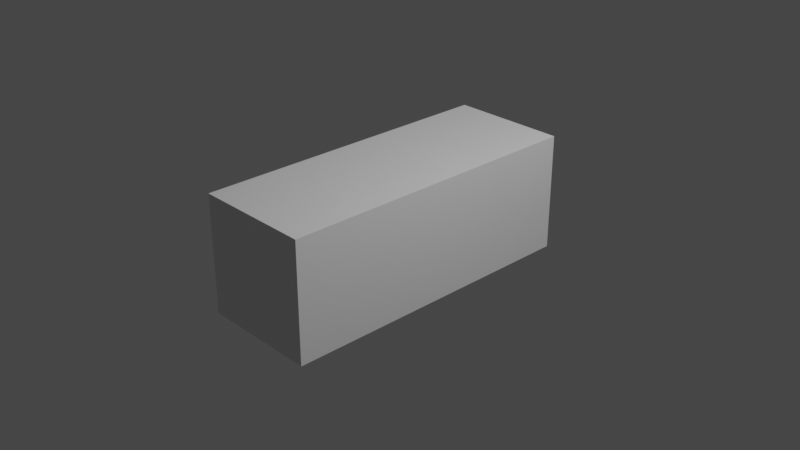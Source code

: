 # Source: Stage2.blend  (saved by Blender 2.80.60; exported with 4.5.12 LTS)
import bpy
from mathutils import Matrix  # noqa: F401  (used for matrix-valued properties, if any)

bpy.ops.wm.read_factory_settings(use_empty=True)
scene = bpy.context.scene
scene.name = 'Scene'

# ---- collections
col_collection = bpy.data.collections.new('Collection'); scene.collection.children.link(col_collection)

# ---- materials (node trees are filled in below, after node groups)
mat_material = bpy.data.materials.new('Material')
mat_material.alpha_threshold = 0.0
mat_material.use_transparent_shadow = False
mat_material.roughness = 0.5
mat_material.line_color = (0.0, 0.0, 0.0, 1.0)

# ---- material node trees
mat_material.use_nodes = True; mat_material.node_tree.nodes.clear()
_N = mat_material.node_tree.nodes; _L = mat_material.node_tree.links
n0 = _N.new('ShaderNodeOutputMaterial'); n0.name = 'Material Output'; n0.location = (300, 300)
n1 = _N.new('ShaderNodeBsdfPrincipled'); n1.name = 'Principled BSDF'; n1.location = (10, 300)
n1.distribution = 'GGX'
n1.subsurface_method = 'BURLEY'
n1.inputs[3].default_value = 1.45
_L.new(n1.outputs[0], n0.inputs[0])
n0.is_active_output = True

# ---- world
world_world = bpy.data.worlds.new('World'); scene.world = world_world
world_world.use_nodes = True; world_world.node_tree.nodes.clear()
_N = world_world.node_tree.nodes; _L = world_world.node_tree.links
n0 = _N.new('ShaderNodeOutputWorld'); n0.name = 'World Output'; n0.location = (300, 300)
n1 = _N.new('ShaderNodeBackground'); n1.name = 'Background'; n1.location = (10, 300)
n1.inputs[0].default_value = (0.05088, 0.05088, 0.05088, 1.0)
_L.new(n1.outputs[0], n0.inputs[0])
n0.is_active_output = True
world_world.color = (0.05088, 0.05088, 0.05088)
world_world.use_sun_shadow = False
world_world.sun_shadow_jitter_overblur = 0.0

# ---- cameras
cam_camera = bpy.data.cameras.new('Camera')
cam_camera.clip_end = 100.0
cam_camera.ortho_scale = 7.314
cam_camera.dof.focus_distance = 0.0
cam_camera.dof.aperture_fstop = 128.0

# ---- lights
light_light = bpy.data.lights.new('Light', 'POINT')
light_light.transmission_factor = 0.0
light_light.cutoff_distance = 30.0
light_light.energy = 1000.0
light_light.shadow_buffer_clip_start = 1.001
light_light.shadow_soft_size = 0.1
light_light.shadow_maximum_resolution = 0.006
light_light.use_absolute_resolution = True

# ---- meshes
me_cube = bpy.data.meshes.new('Cube')
me_cube.from_pydata([(0.6424, 0.6424, 0.6424), (0.6424, -0.6424, -0.6424), (-0.6424, 0.6424, 0.6424), (-0.6424, 0.6424, -0.6424), (-0.6424, -0.6424, -0.6424), (0.6424, 0.6424, -0.6424), (-0.6424, -0.6424, 0.6424), (0.6424, -0.6424, 0.6424), (0.6424, -2.779, 0.6424), (-0.6424, -2.779, -0.6424), (-0.6424, -2.779, 0.6424), (0.6424, -2.779, -0.6424), (-0.6424, -1.494, 18.58), (-0.6424, -2.779, 18.58), (0.6424, -1.494, 18.58), (0.6424, -1.494, 19.87), (-0.6424, -2.779, 19.87), (0.6424, -2.779, 19.87), (0.6424, -2.779, 18.58), (-0.6424, -1.494, 19.87), (0.3051, 0.6424, 0.3051), (0.3051, 0.6424, -0.3051), (-0.3051, 0.6424, -0.3047), (-0.3051, 0.6424, 0.3051), (0.2826, -0.02622, 0.3046), (-0.3276, -0.02622, 0.3046), (-0.3276, -0.02622, -0.3056), (0.2826, -0.02622, -0.3056), (-0.6424, 0.6424, 0.425), (-0.6424, -0.6424, 0.425), (0.3051, 0.6424, 0.2018), (0.6424, 0.6424, 0.425), (0.6424, -0.6424, 0.425), (-0.6424, -2.779, 0.425), (0.6424, -2.779, 0.425), (-0.3051, 0.6424, 0.2019), (0.2826, -0.02622, 0.2013), (-0.3276, -0.02622, 0.2013), (-0.6424, 0.6424, -0.4406), (0.3051, 0.6424, -0.2093), (0.6424, 0.6424, -0.4406), (0.6424, -0.6424, -0.4406), (0.6424, -2.779, -0.4406), (-0.3051, 0.6424, -0.209), (0.2826, -0.02622, -0.2098), (-0.3276, -0.02622, -0.2098), (-0.6424, -0.6424, -0.4406), (-0.6424, -2.779, -0.4406), (-0.6424, -2.482, 0.6424), (-0.6424, -2.482, -0.6424), (0.6424, -2.482, 0.6424), (0.6424, -2.482, -0.6424), (0.6424, -2.482, 0.425), (-0.6424, -2.482, 0.425), (-0.6424, -2.482, -0.4406), (0.6424, -2.482, -0.4406), (-0.5387, -0.7049, 0.3956), (-0.5387, -0.7049, -0.4112), (-0.5387, -2.419, 0.3956), (-0.5387, -2.419, -0.4112), (-0.5387, -0.9037, 0.302), (-0.5387, -0.9037, -0.3177), (-0.5387, -2.22, 0.302), (-0.5387, -2.22, -0.3177), (0.4679, -0.9037, 0.302), (0.4679, -0.9037, -0.3177), (0.4679, -2.22, 0.302), (0.4679, -2.22, -0.3177), (-0.5387, -0.7049, 0.3956), (-0.5387, -0.7049, -0.4112), (-0.5387, -0.9037, 0.302), (-0.5387, -0.9037, -0.3177)], [], [(0, 2, 6, 7), (51, 11, 9, 49), (29, 6, 2, 28), (3, 5, 1, 4), (31, 0, 7, 32), (3, 22, 21, 5), (53, 33, 10, 48), (38, 43, 22, 3), (55, 42, 11, 51), (48, 10, 8, 50), (34, 8, 10, 33), (15, 17, 16, 19), (18, 13, 16, 17), (13, 12, 19, 16), (12, 13, 18, 14), (14, 18, 17, 15), (12, 14, 15, 19), (30, 36, 24, 20), (20, 24, 25, 23), (31, 30, 20, 0), (0, 20, 23, 2), (37, 25, 24, 36), (43, 45, 26, 22), (22, 26, 27, 21), (23, 25, 37, 35), (45, 37, 36, 44), (40, 39, 30, 31), (39, 44, 36, 30), (42, 34, 33, 47), (50, 8, 34, 52), (2, 23, 35, 28), (54, 47, 33, 53), (40, 31, 32, 41), (46, 29, 28, 38), (4, 46, 38, 3), (5, 40, 41, 1), (49, 9, 47, 54), (11, 42, 47, 9), (21, 27, 44, 39), (5, 21, 39, 40), (26, 45, 44, 27), (35, 37, 45, 43), (52, 34, 42, 55), (28, 35, 43, 38), (32, 52, 55, 41), (4, 49, 54, 46), (54, 59, 57, 46), (7, 50, 52, 32), (6, 48, 50, 7), (41, 55, 51, 1), (29, 53, 48, 6), (1, 51, 49, 4), (56, 60, 62, 58), (46, 57, 56, 29), (29, 56, 58, 53), (53, 58, 59, 54), (63, 67, 65, 61), (59, 63, 61, 57), (69, 71, 70, 68), (58, 62, 63, 59), (65, 67, 66, 64), (61, 65, 64, 60), (62, 66, 67, 63), (60, 64, 66, 62)])
_uv = me_cube.uv_layers.new(name='UVMap')
_uv.uv.foreach_set('vector', [0.375, 0.0, 0.625, 0.0, 0.625, 0.25, 0.375, 0.25, 0.625, 1.0, 0.625, 1.0, 0.375, 1.0, 0.375, 1.0, 0.5827, 0.5, 0.625, 0.5, 0.625, 0.75, 0.5827, 0.75, 0.375, 0.75, 0.625, 0.75, 0.625, 1.0, 0.375, 1.0, 0.3327, 0.5, 0.375, 0.5, 0.375, 0.75, 0.3327, 0.75, 0.375, 0.75, 0.375, 0.75, 0.625, 0.75, 0.625, 0.75, 0.5827, 0.5, 0.5827, 0.5, 0.625, 0.5, 0.625, 0.5, 0.4143, 0.75, 0.4143, 0.75, 0.375, 0.75, 0.375, 0.75, 0.1643, 0.75, 0.1643, 0.75, 0.125, 0.75, 0.125, 0.75, 0.625, 0.25, 0.625, 0.25, 0.375, 0.25, 0.375, 0.25, 0.5827, 0.25, 0.625, 0.25, 0.625, 0.5, 0.5827, 0.5, 0.375, 0.0, 0.375, 0.25, 0.625, 0.25, 0.625, 0.0, 0.375, 0.25, 0.375, 0.5, 0.625, 0.5, 0.625, 0.25, 0.375, 0.5, 0.375, 0.75, 0.625, 0.75, 0.625, 0.5, 0.375, 0.75, 0.375, 1.0, 0.625, 1.0, 0.625, 0.75, 0.125, 0.5, 0.125, 0.75, 0.375, 0.75, 0.375, 0.5, 0.625, 0.5, 0.625, 0.75, 0.875, 0.75, 0.875, 0.5, 0.3327, 0.5, 0.3327, 0.5, 0.375, 0.5, 0.375, 0.5, 0.375, 0.0, 0.375, 0.0, 0.625, 0.0, 0.625, 0.0, 0.3327, 0.5, 0.3327, 0.5, 0.375, 0.5, 0.375, 0.5, 0.375, 0.0, 0.375, 0.0, 0.625, 0.0, 0.625, 0.0, 0.8327, 0.5, 0.875, 0.5, 0.875, 0.75, 0.8327, 0.75, 0.4143, 0.75, 0.4143, 0.75, 0.375, 0.75, 0.375, 0.75, 0.375, 0.75, 0.375, 0.75, 0.625, 0.75, 0.625, 0.75, 0.625, 0.75, 0.625, 0.75, 0.5827, 0.75, 0.5827, 0.75, 0.6643, 0.5, 0.8327, 0.5, 0.8327, 0.75, 0.6643, 0.75, 0.1643, 0.5, 0.1643, 0.5, 0.3327, 0.5, 0.3327, 0.5, 0.1643, 0.5, 0.1643, 0.5, 0.3327, 0.5, 0.3327, 0.5, 0.4143, 0.25, 0.5827, 0.25, 0.5827, 0.5, 0.4143, 0.5, 0.375, 0.75, 0.375, 0.75, 0.3327, 0.75, 0.3327, 0.75, 0.625, 0.75, 0.625, 0.75, 0.5827, 0.75, 0.5827, 0.75, 0.4143, 0.5, 0.4143, 0.5, 0.5827, 0.5, 0.5827, 0.5, 0.1643, 0.5, 0.3327, 0.5, 0.3327, 0.75, 0.1643, 0.75, 0.4143, 0.5, 0.5827, 0.5, 0.5827, 0.75, 0.4143, 0.75, 0.375, 0.5, 0.4143, 0.5, 0.4143, 0.75, 0.375, 0.75, 0.125, 0.5, 0.1643, 0.5, 0.1643, 0.75, 0.125, 0.75, 0.375, 0.5, 0.375, 0.5, 0.4143, 0.5, 0.4143, 0.5, 0.375, 0.25, 0.4143, 0.25, 0.4143, 0.5, 0.375, 0.5, 0.125, 0.5, 0.125, 0.5, 0.1643, 0.5, 0.1643, 0.5, 0.125, 0.5, 0.125, 0.5, 0.1643, 0.5, 0.1643, 0.5, 0.625, 0.5, 0.6643, 0.5, 0.6643, 0.75, 0.625, 0.75, 0.5827, 0.75, 0.5827, 0.75, 0.4143, 0.75, 0.4143, 0.75, 0.3327, 0.75, 0.3327, 0.75, 0.1643, 0.75, 0.1643, 0.75, 0.5827, 0.75, 0.5827, 0.75, 0.4143, 0.75, 0.4143, 0.75, 0.3327, 0.75, 0.3327, 0.75, 0.1643, 0.75, 0.1643, 0.75, 0.375, 0.5, 0.375, 0.5, 0.4143, 0.5, 0.4143, 0.5, 0.4143, 0.5, 0.4143, 0.5, 0.4143, 0.5, 0.4143, 0.5, 0.375, 0.75, 0.375, 0.75, 0.3327, 0.75, 0.3327, 0.75, 0.625, 0.25, 0.625, 0.25, 0.375, 0.25, 0.375, 0.25, 0.1643, 0.75, 0.1643, 0.75, 0.125, 0.75, 0.125, 0.75, 0.5827, 0.5, 0.5827, 0.5, 0.625, 0.5, 0.625, 0.5, 0.625, 1.0, 0.625, 1.0, 0.375, 1.0, 0.375, 1.0, 0.5827, 0.5, 0.5827, 0.5, 0.5827, 0.5, 0.5827, 0.5, 0.4143, 0.5, 0.4143, 0.5, 0.5827, 0.5, 0.5827, 0.5, 0.5827, 0.5, 0.5827, 0.5, 0.5827, 0.5, 0.5827, 0.5, 0.5827, 0.5, 0.5827, 0.5, 0.4143, 0.5, 0.4143, 0.5, 0.4143, 0.5, 0.4143, 0.5, 0.4143, 0.5, 0.4143, 0.5, 0.4143, 0.5, 0.4143, 0.5, 0.4143, 0.5, 0.4143, 0.5, 0.4143, 0.5, 0.4143, 0.5, 0.5827, 0.5, 0.5827, 0.5, 0.5827, 0.5, 0.5827, 0.5, 0.4143, 0.5, 0.4143, 0.5, 0.4143, 0.5, 0.4143, 0.5, 0.5827, 0.5, 0.5827, 0.5, 0.4143, 0.5, 0.4143, 0.5, 0.5827, 0.5, 0.5827, 0.5, 0.5827, 0.5, 0.5827, 0.5, 0.4143, 0.5, 0.4143, 0.5, 0.5827, 0.5, 0.5827, 0.5, 0.5827, 0.5, 0.5827, 0.5])
me_cube.materials.append(mat_material)
me_cube.use_remesh_preserve_volume = False
me_cube.use_remesh_preserve_attributes = False
me_cube.use_mirror_vertex_groups = False
me_cube.update()

# ---- objects
ob_cube = bpy.data.objects.new('Cube', me_cube)
ob_light = bpy.data.objects.new('Light', light_light)
ob_camera = bpy.data.objects.new('Camera', cam_camera)

# ---- transforms, parenting, visibility, modifiers, constraints
ob_cube.location = (0.0, 0.9627, 0.0)
ob_cube.lock_rotations_4d = False
ob_cube.empty_display_type = 'ARROWS'
ob_cube.lineart.crease_threshold = 0.0
ob_light.location = (4.076, 1.005, 5.904)
ob_light.rotation_euler = (0.6503, 0.05522, 1.866)
ob_light.lock_rotations_4d = False
ob_light.empty_display_type = 'ARROWS'
ob_light.color = (0.0, 0.0, 0.0, 0.0)
ob_light.lineart.crease_threshold = 0.0
ob_camera.location = (7.359, -6.926, 4.958)
ob_camera.rotation_euler = (1.109, 0.0, 0.8149)
ob_camera.lock_rotations_4d = False
ob_camera.empty_display_type = 'ARROWS'
ob_camera.color = (0.0, 0.0, 0.0, 0.0)
ob_camera.display_type = 'WIRE'
ob_camera.lineart.crease_threshold = 0.0

# ---- collection membership
col_collection.objects.link(ob_cube)
col_collection.objects.link(ob_light)
col_collection.objects.link(ob_camera)

# ---- scene / render settings (as saved in the file)
scene.camera = ob_camera
scene.frame_start = 1; scene.frame_end = 250; scene.frame_set(102)
scene.render.engine = 'BLENDER_EEVEE_NEXT'
scene.cycles.use_denoising = False
scene.cycles.samples = 128
scene.cycles.sampling_pattern = 'TABULATED_SOBOL'
scene.cycles.use_adaptive_sampling = False
scene.cycles.use_light_tree = False
scene.view_settings.view_transform = 'Filmic'
bpy.context.view_layer.update()
